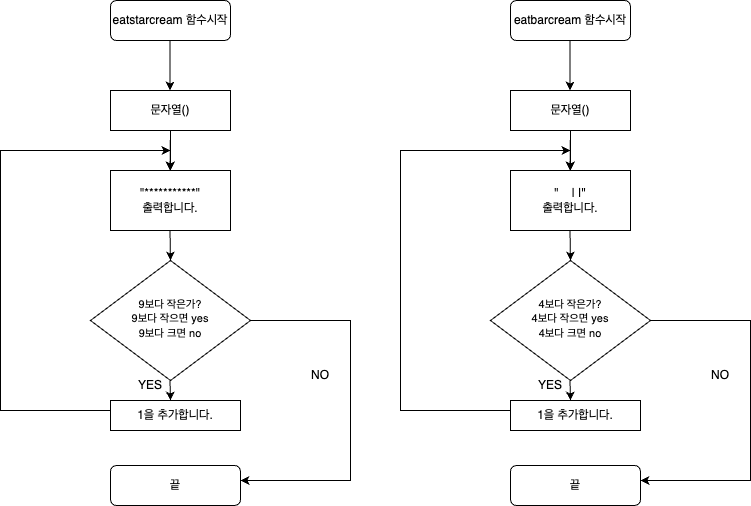

The diagram above was exported from draw.io. Its source (the exported page's mxGraphModel, read from the mxfile embedded in the PNG):
<mxGraphModel dx="954" dy="591" grid="1" gridSize="10" guides="1" tooltips="1" connect="1" arrows="1" fold="1" page="1" pageScale="1" pageWidth="827" pageHeight="1169" math="0" shadow="0">
  <root>
    <mxCell id="WIyWlLk6GJQsqaUBKTNV-0" />
    <mxCell id="WIyWlLk6GJQsqaUBKTNV-1" parent="WIyWlLk6GJQsqaUBKTNV-0" />
    <mxCell id="WIyWlLk6GJQsqaUBKTNV-3" value="eatstarcream 함수시작" style="rounded=1;whiteSpace=wrap;html=1;fontSize=12;glass=0;strokeWidth=1;shadow=0;" parent="WIyWlLk6GJQsqaUBKTNV-1" vertex="1">
      <mxGeometry x="160" y="80" width="120" height="40" as="geometry" />
    </mxCell>
    <mxCell id="WIyWlLk6GJQsqaUBKTNV-10" value="&lt;font style=&quot;font-size: 11px;&quot;&gt;9보다 작은가?&lt;br&gt;9보다 작으면 yes&lt;br&gt;9보다 크면 no&lt;/font&gt;" style="rhombus;whiteSpace=wrap;html=1;shadow=0;fontFamily=Helvetica;fontSize=12;align=center;strokeWidth=1;spacing=6;spacingTop=-4;" parent="WIyWlLk6GJQsqaUBKTNV-1" vertex="1">
      <mxGeometry x="140" y="340" width="160" height="120" as="geometry" />
    </mxCell>
    <mxCell id="WIyWlLk6GJQsqaUBKTNV-11" value="끝" style="rounded=1;whiteSpace=wrap;html=1;fontSize=12;glass=0;strokeWidth=1;shadow=0;" parent="WIyWlLk6GJQsqaUBKTNV-1" vertex="1">
      <mxGeometry x="160" y="545" width="130" height="40" as="geometry" />
    </mxCell>
    <mxCell id="1B1t9Xhowv1s2VmGXGp_-21" value="" style="edgeStyle=orthogonalEdgeStyle;rounded=0;orthogonalLoop=1;jettySize=auto;html=1;" edge="1" parent="WIyWlLk6GJQsqaUBKTNV-1" source="1B1t9Xhowv1s2VmGXGp_-0" target="1B1t9Xhowv1s2VmGXGp_-1">
      <mxGeometry relative="1" as="geometry" />
    </mxCell>
    <mxCell id="1B1t9Xhowv1s2VmGXGp_-0" value="문자열()" style="rounded=0;whiteSpace=wrap;html=1;" vertex="1" parent="WIyWlLk6GJQsqaUBKTNV-1">
      <mxGeometry x="160" y="170" width="120" height="40" as="geometry" />
    </mxCell>
    <mxCell id="1B1t9Xhowv1s2VmGXGp_-1" value="&quot;***********&quot;&lt;br style=&quot;border-color: var(--border-color);&quot;&gt;출력합니다." style="rounded=0;whiteSpace=wrap;html=1;" vertex="1" parent="WIyWlLk6GJQsqaUBKTNV-1">
      <mxGeometry x="160" y="250" width="120" height="60" as="geometry" />
    </mxCell>
    <mxCell id="1B1t9Xhowv1s2VmGXGp_-2" value="" style="endArrow=classic;html=1;rounded=0;" edge="1" parent="WIyWlLk6GJQsqaUBKTNV-1">
      <mxGeometry width="50" height="50" relative="1" as="geometry">
        <mxPoint x="220" y="210" as="sourcePoint" />
        <mxPoint x="219.5" y="250" as="targetPoint" />
        <Array as="points" />
      </mxGeometry>
    </mxCell>
    <mxCell id="1B1t9Xhowv1s2VmGXGp_-3" value="" style="endArrow=classic;html=1;rounded=0;" edge="1" parent="WIyWlLk6GJQsqaUBKTNV-1">
      <mxGeometry width="50" height="50" relative="1" as="geometry">
        <mxPoint x="219.5" y="120" as="sourcePoint" />
        <mxPoint x="219.5" y="170" as="targetPoint" />
        <Array as="points" />
      </mxGeometry>
    </mxCell>
    <mxCell id="1B1t9Xhowv1s2VmGXGp_-4" value="" style="endArrow=classic;html=1;rounded=0;" edge="1" parent="WIyWlLk6GJQsqaUBKTNV-1">
      <mxGeometry width="50" height="50" relative="1" as="geometry">
        <mxPoint x="219.5" y="310" as="sourcePoint" />
        <mxPoint x="220" y="340" as="targetPoint" />
        <Array as="points" />
      </mxGeometry>
    </mxCell>
    <mxCell id="1B1t9Xhowv1s2VmGXGp_-12" value="NO" style="text;html=1;strokeColor=none;fillColor=none;align=center;verticalAlign=middle;whiteSpace=wrap;rounded=0;" vertex="1" parent="WIyWlLk6GJQsqaUBKTNV-1">
      <mxGeometry x="340" y="440" width="60" height="30" as="geometry" />
    </mxCell>
    <mxCell id="1B1t9Xhowv1s2VmGXGp_-15" value="1을 추가합니다." style="rounded=0;whiteSpace=wrap;html=1;" vertex="1" parent="WIyWlLk6GJQsqaUBKTNV-1">
      <mxGeometry x="160" y="480" width="130" height="30" as="geometry" />
    </mxCell>
    <mxCell id="1B1t9Xhowv1s2VmGXGp_-17" value="" style="endArrow=classic;html=1;rounded=0;" edge="1" parent="WIyWlLk6GJQsqaUBKTNV-1">
      <mxGeometry width="50" height="50" relative="1" as="geometry">
        <mxPoint x="219.5" y="460" as="sourcePoint" />
        <mxPoint x="220" y="480" as="targetPoint" />
      </mxGeometry>
    </mxCell>
    <mxCell id="1B1t9Xhowv1s2VmGXGp_-23" value="" style="strokeWidth=1;html=1;shape=mxgraph.flowchart.annotation_1;align=left;pointerEvents=1;direction=west;" vertex="1" parent="WIyWlLk6GJQsqaUBKTNV-1">
      <mxGeometry x="300" y="400" width="100" height="160" as="geometry" />
    </mxCell>
    <mxCell id="1B1t9Xhowv1s2VmGXGp_-24" value="" style="endArrow=classic;html=1;rounded=0;" edge="1" parent="WIyWlLk6GJQsqaUBKTNV-1">
      <mxGeometry width="50" height="50" relative="1" as="geometry">
        <mxPoint x="320" y="560" as="sourcePoint" />
        <mxPoint x="290" y="560" as="targetPoint" />
        <Array as="points">
          <mxPoint x="310" y="560" />
        </Array>
      </mxGeometry>
    </mxCell>
    <mxCell id="1B1t9Xhowv1s2VmGXGp_-25" value="" style="strokeWidth=1;html=1;shape=mxgraph.flowchart.annotation_1;align=left;pointerEvents=1;" vertex="1" parent="WIyWlLk6GJQsqaUBKTNV-1">
      <mxGeometry x="50" y="230" width="110" height="260" as="geometry" />
    </mxCell>
    <mxCell id="1B1t9Xhowv1s2VmGXGp_-27" value="" style="endArrow=classic;html=1;rounded=0;strokeWidth=1;" edge="1" parent="WIyWlLk6GJQsqaUBKTNV-1">
      <mxGeometry width="50" height="50" relative="1" as="geometry">
        <mxPoint x="150" y="230" as="sourcePoint" />
        <mxPoint x="220" y="230" as="targetPoint" />
      </mxGeometry>
    </mxCell>
    <mxCell id="1B1t9Xhowv1s2VmGXGp_-28" value="YES" style="text;html=1;strokeColor=none;fillColor=none;align=center;verticalAlign=middle;whiteSpace=wrap;rounded=0;" vertex="1" parent="WIyWlLk6GJQsqaUBKTNV-1">
      <mxGeometry x="180" y="460" width="40" height="10" as="geometry" />
    </mxCell>
    <mxCell id="1B1t9Xhowv1s2VmGXGp_-29" value="eatbarcream 함수시작" style="rounded=1;whiteSpace=wrap;html=1;fontSize=12;glass=0;strokeWidth=1;shadow=0;" vertex="1" parent="WIyWlLk6GJQsqaUBKTNV-1">
      <mxGeometry x="560" y="80" width="120" height="40" as="geometry" />
    </mxCell>
    <mxCell id="1B1t9Xhowv1s2VmGXGp_-30" value="&lt;font style=&quot;font-size: 11px;&quot;&gt;4보다 작은가?&lt;br&gt;4보다 작으면 yes&lt;br&gt;4보다 크면 no&lt;/font&gt;" style="rhombus;whiteSpace=wrap;html=1;shadow=0;fontFamily=Helvetica;fontSize=12;align=center;strokeWidth=1;spacing=6;spacingTop=-4;" vertex="1" parent="WIyWlLk6GJQsqaUBKTNV-1">
      <mxGeometry x="540" y="340" width="160" height="120" as="geometry" />
    </mxCell>
    <mxCell id="1B1t9Xhowv1s2VmGXGp_-31" value="끝" style="rounded=1;whiteSpace=wrap;html=1;fontSize=12;glass=0;strokeWidth=1;shadow=0;" vertex="1" parent="WIyWlLk6GJQsqaUBKTNV-1">
      <mxGeometry x="560" y="545" width="130" height="40" as="geometry" />
    </mxCell>
    <mxCell id="1B1t9Xhowv1s2VmGXGp_-32" value="" style="edgeStyle=orthogonalEdgeStyle;rounded=0;orthogonalLoop=1;jettySize=auto;html=1;" edge="1" parent="WIyWlLk6GJQsqaUBKTNV-1" source="1B1t9Xhowv1s2VmGXGp_-33" target="1B1t9Xhowv1s2VmGXGp_-34">
      <mxGeometry relative="1" as="geometry" />
    </mxCell>
    <mxCell id="1B1t9Xhowv1s2VmGXGp_-33" value="문자열()" style="rounded=0;whiteSpace=wrap;html=1;" vertex="1" parent="WIyWlLk6GJQsqaUBKTNV-1">
      <mxGeometry x="560" y="170" width="120" height="40" as="geometry" />
    </mxCell>
    <mxCell id="1B1t9Xhowv1s2VmGXGp_-34" value="&quot;&amp;nbsp; &amp;nbsp; | |&quot;&lt;br style=&quot;border-color: var(--border-color);&quot;&gt;출력합니다." style="rounded=0;whiteSpace=wrap;html=1;" vertex="1" parent="WIyWlLk6GJQsqaUBKTNV-1">
      <mxGeometry x="560" y="250" width="120" height="60" as="geometry" />
    </mxCell>
    <mxCell id="1B1t9Xhowv1s2VmGXGp_-35" value="" style="endArrow=classic;html=1;rounded=0;" edge="1" parent="WIyWlLk6GJQsqaUBKTNV-1">
      <mxGeometry width="50" height="50" relative="1" as="geometry">
        <mxPoint x="620" y="210" as="sourcePoint" />
        <mxPoint x="619.5" y="250" as="targetPoint" />
        <Array as="points" />
      </mxGeometry>
    </mxCell>
    <mxCell id="1B1t9Xhowv1s2VmGXGp_-36" value="" style="endArrow=classic;html=1;rounded=0;" edge="1" parent="WIyWlLk6GJQsqaUBKTNV-1">
      <mxGeometry width="50" height="50" relative="1" as="geometry">
        <mxPoint x="619.5" y="120" as="sourcePoint" />
        <mxPoint x="619.5" y="170" as="targetPoint" />
        <Array as="points" />
      </mxGeometry>
    </mxCell>
    <mxCell id="1B1t9Xhowv1s2VmGXGp_-37" value="" style="endArrow=classic;html=1;rounded=0;" edge="1" parent="WIyWlLk6GJQsqaUBKTNV-1">
      <mxGeometry width="50" height="50" relative="1" as="geometry">
        <mxPoint x="619.5" y="310" as="sourcePoint" />
        <mxPoint x="620" y="340" as="targetPoint" />
        <Array as="points" />
      </mxGeometry>
    </mxCell>
    <mxCell id="1B1t9Xhowv1s2VmGXGp_-38" value="NO" style="text;html=1;strokeColor=none;fillColor=none;align=center;verticalAlign=middle;whiteSpace=wrap;rounded=0;" vertex="1" parent="WIyWlLk6GJQsqaUBKTNV-1">
      <mxGeometry x="740" y="440" width="60" height="30" as="geometry" />
    </mxCell>
    <mxCell id="1B1t9Xhowv1s2VmGXGp_-39" value="1을 추가합니다." style="rounded=0;whiteSpace=wrap;html=1;" vertex="1" parent="WIyWlLk6GJQsqaUBKTNV-1">
      <mxGeometry x="560" y="480" width="130" height="30" as="geometry" />
    </mxCell>
    <mxCell id="1B1t9Xhowv1s2VmGXGp_-40" value="" style="endArrow=classic;html=1;rounded=0;" edge="1" parent="WIyWlLk6GJQsqaUBKTNV-1">
      <mxGeometry width="50" height="50" relative="1" as="geometry">
        <mxPoint x="619.5" y="460" as="sourcePoint" />
        <mxPoint x="620" y="480" as="targetPoint" />
      </mxGeometry>
    </mxCell>
    <mxCell id="1B1t9Xhowv1s2VmGXGp_-41" value="" style="strokeWidth=1;html=1;shape=mxgraph.flowchart.annotation_1;align=left;pointerEvents=1;direction=west;" vertex="1" parent="WIyWlLk6GJQsqaUBKTNV-1">
      <mxGeometry x="700" y="400" width="100" height="160" as="geometry" />
    </mxCell>
    <mxCell id="1B1t9Xhowv1s2VmGXGp_-42" value="" style="endArrow=classic;html=1;rounded=0;" edge="1" parent="WIyWlLk6GJQsqaUBKTNV-1">
      <mxGeometry width="50" height="50" relative="1" as="geometry">
        <mxPoint x="720" y="560" as="sourcePoint" />
        <mxPoint x="690" y="560" as="targetPoint" />
        <Array as="points">
          <mxPoint x="710" y="560" />
        </Array>
      </mxGeometry>
    </mxCell>
    <mxCell id="1B1t9Xhowv1s2VmGXGp_-43" value="" style="strokeWidth=1;html=1;shape=mxgraph.flowchart.annotation_1;align=left;pointerEvents=1;" vertex="1" parent="WIyWlLk6GJQsqaUBKTNV-1">
      <mxGeometry x="450" y="230" width="110" height="260" as="geometry" />
    </mxCell>
    <mxCell id="1B1t9Xhowv1s2VmGXGp_-44" value="" style="endArrow=classic;html=1;rounded=0;strokeWidth=1;" edge="1" parent="WIyWlLk6GJQsqaUBKTNV-1">
      <mxGeometry width="50" height="50" relative="1" as="geometry">
        <mxPoint x="550" y="230" as="sourcePoint" />
        <mxPoint x="620" y="230" as="targetPoint" />
      </mxGeometry>
    </mxCell>
    <mxCell id="1B1t9Xhowv1s2VmGXGp_-45" value="YES" style="text;html=1;strokeColor=none;fillColor=none;align=center;verticalAlign=middle;whiteSpace=wrap;rounded=0;" vertex="1" parent="WIyWlLk6GJQsqaUBKTNV-1">
      <mxGeometry x="580" y="460" width="40" height="10" as="geometry" />
    </mxCell>
  </root>
</mxGraphModel>